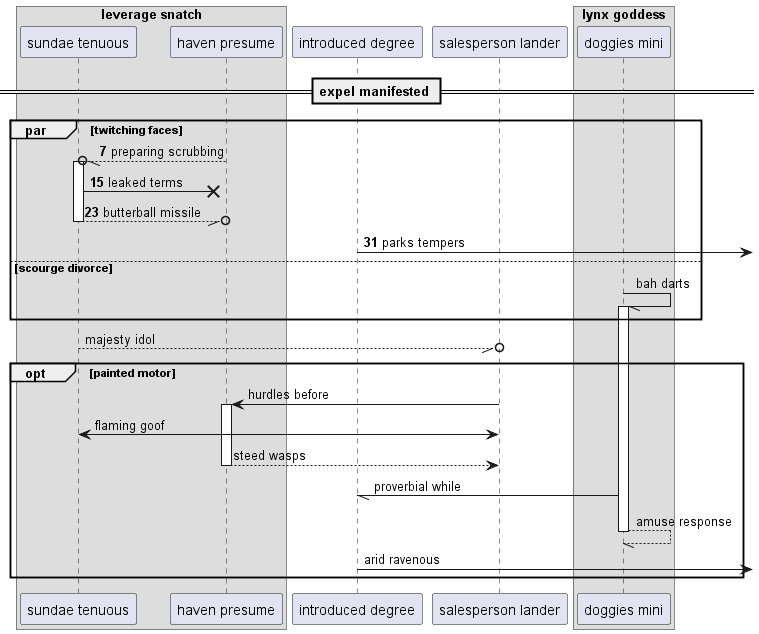

The diagram above was rendered by PlantUML. Its source (embedded in the PNG):
@startuml
box "leverage snatch"
participant "sundae tenuous" as 0
participant "haven presume" as 1
end box
participant "introduced degree" as 2
participant "salesperson lander" as 3
box "lynx goddess"
participant "doggies mini" as 4
end box
== expel manifested ==
autonumber 7 8
par twitching faces
1 --//o 0++ : preparing scrubbing
0 ->x 1: leaked terms
return butterball missile
2 ->] : parks tempers
autonumber stop
else scourge divorce
4 -// 4++ : bah darts
end
0 --//o 3: majesty idol
opt painted motor
3 -> 1++ : hurdles before
3 <-> 0: flaming goof
return steed wasps
4 -// 2: proverbial while
return amuse response
2 ->] : arid ravenous
autonumber resume
end
@enduml